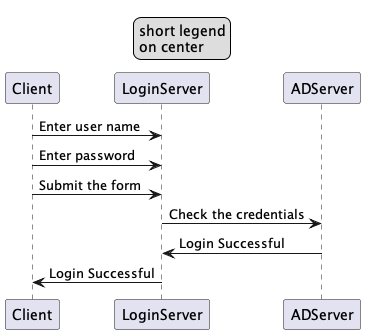

The diagram above was rendered by PlantUML. Its source (embedded in the PNG):
@startuml

legend top center
	short legend
	on center
end legend

Client -> LoginServer: Enter user name
Client -> LoginServer: Enter password
Client -> LoginServer: Submit the form 
LoginServer -> ADServer: Check the credentials
ADServer -> LoginServer: Login Successful
LoginServer -> Client: Login Successful

@enduml